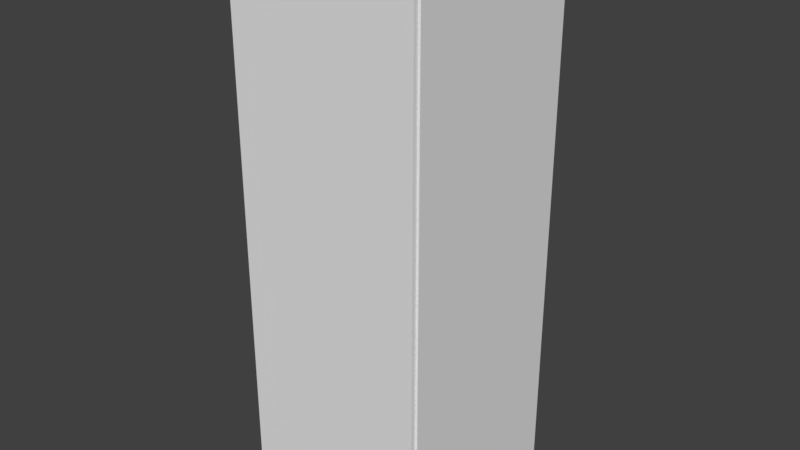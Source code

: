 # Source: LaunchSystem.blend  (saved by Blender 2.77.0; exported with 4.5.12 LTS)
import bpy
from mathutils import Matrix  # noqa: F401  (used for matrix-valued properties, if any)

bpy.ops.wm.read_factory_settings(use_empty=True)
scene = bpy.context.scene
scene.name = 'Scene'

# ---- collections
col_collection_1 = bpy.data.collections.new('Collection 1'); scene.collection.children.link(col_collection_1)
col_collection_2 = bpy.data.collections.new('Collection 2'); scene.collection.children.link(col_collection_2)
col_collection_2.hide_render = True
col_collection_2.hide_viewport = True

# ---- world
world_world = bpy.data.worlds.new('World'); scene.world = world_world
world_world.color = (0.05088, 0.05088, 0.05088)
world_world.use_sun_shadow = False
world_world.sun_shadow_jitter_overblur = 0.0
world_world.cycles.sampling_method = 'MANUAL'

# ---- meshes
me_cube_006 = bpy.data.meshes.new('Cube.006')
me_cube_006.from_pydata([(-0.5253, -0.2875, -0.1284), (-0.5253, -0.2875, 0.1825), (-0.5253, 1.332, -0.1284), (0.5253, -0.2875, -0.1284), (0.5253, -0.2875, 0.1825), (0.5253, 1.332, -0.1284), (-0.5253, -0.2249, 0.1825), (-0.5253, 1.332, -0.05406), (0.5253, 1.332, -0.05406), (0.5253, -0.2249, 0.1825), (-0.5253, -0.0263, -0.05406), (0.5253, -0.0263, -0.05406)], [], [(7, 8, 5, 2), (8, 11, 9, 4, 3, 5), (4, 1, 0, 3), (0, 2, 5, 3), (1, 6, 10, 7, 2, 0), (6, 9, 11, 10), (4, 9, 6, 1), (10, 11, 8, 7)])
me_cube_006.use_remesh_preserve_volume = False
me_cube_006.use_remesh_preserve_attributes = False
me_cube_006.use_mirror_vertex_groups = False
me_cube_006.update()
me_cube = bpy.data.meshes.new('Cube')
me_cube.from_pydata([(-1.0, -1.0, -1.0), (-1.0, -1.0, 1.0), (-1.0, 1.0, -1.0), (-1.0, 1.0, 1.0), (1.0, -1.0, -1.0), (1.0, -1.0, 1.0), (1.0, 1.0, -1.0), (1.0, 1.0, 1.0)], [], [(1, 3, 2, 0), (3, 7, 6, 2), (7, 5, 4, 6), (5, 1, 0, 4), (0, 2, 6, 4), (5, 7, 3, 1)])
me_cube.use_remesh_preserve_volume = False
me_cube.use_remesh_preserve_attributes = False
me_cube.use_mirror_vertex_groups = False
me_cube.update()

# ---- objects
ob_right_top_panel = bpy.data.objects.new('Right Top Panel', None)
ob_working = bpy.data.objects.new('Working', None)
ob_left_top_panel = bpy.data.objects.new('Left Top Panel', None)
ob_left_bottom_panel = bpy.data.objects.new('Left Bottom Panel', None)
ob_right_bottom_panel = bpy.data.objects.new('Right Bottom Panel', None)
ob_right_half = bpy.data.objects.new('Right Half', me_cube_006)
ob_left_half = bpy.data.objects.new('Left Half', me_cube_006)
ob_power_panel_cutout = bpy.data.objects.new('Power Panel Cutout', me_cube)

# ---- transforms, parenting, visibility, modifiers, constraints
ob_right_top_panel.location = (-0.1551, -0.2088, 1.171)
ob_right_top_panel.rotation_euler = (-2.443, -1.315e-07, 3.611e-07)
ob_right_top_panel.empty_image_offset = (0.0, 0.0)
ob_right_top_panel.lineart.crease_threshold = 0.0
ob_working.location = (0.0, 0.0, 0.0)
ob_working.empty_image_offset = (0.0, 0.0)
ob_working.lineart.crease_threshold = 0.0
ob_left_top_panel.location = (0.01558, -0.02859, 1.166)
ob_left_top_panel.rotation_euler = (-2.443, -1.704e-07, 1.571)
ob_left_top_panel.empty_image_offset = (0.0, 0.0)
ob_left_top_panel.lineart.crease_threshold = 0.0
ob_left_bottom_panel.location = (0.1289, -0.04836, 0.8383)
ob_left_bottom_panel.rotation_euler = (-1.571, -5.752e-08, 1.571)
ob_left_bottom_panel.empty_image_offset = (0.0, 0.0)
ob_left_bottom_panel.lineart.crease_threshold = 0.0
ob_right_bottom_panel.location = (-0.1094, -0.3272, 0.8696)
ob_right_bottom_panel.rotation_euler = (-1.571, -0.0, 0.0)
ob_right_bottom_panel.empty_image_offset = (0.0, 0.0)
ob_right_bottom_panel.lineart.crease_threshold = 0.0
ob_right_half.location = (-0.08212, -0.2732, 1.045)
ob_right_half.rotation_euler = (4.712, -0.0, 0.0)
ob_right_half.scale = (0.5316, 1.0, 1.0)
ob_right_half.lineart.crease_threshold = 0.0
ob_left_half.location = (0.07487, -0.1076, 1.045)
ob_left_half.rotation_euler = (4.712, -0.0, 1.571)
ob_left_half.scale = (0.5316, 1.0, 1.0)
ob_left_half.lineart.crease_threshold = 0.0
_m = ob_left_half.modifiers.new('Boolean', 'BOOLEAN')
_m.object = ob_power_panel_cutout
_m.solver = 'FAST'
ob_power_panel_cutout.parent = ob_working
ob_power_panel_cutout.location = (0.1117, -0.04176, -0.09772)
ob_power_panel_cutout.scale = (0.06581, 0.09289, 0.09289)
ob_power_panel_cutout.lineart.crease_threshold = 0.0

# ---- collection membership
col_collection_1.objects.link(ob_right_top_panel)
col_collection_1.objects.link(ob_working)
col_collection_1.objects.link(ob_left_top_panel)
col_collection_1.objects.link(ob_left_bottom_panel)
col_collection_1.objects.link(ob_right_bottom_panel)
col_collection_1.objects.link(ob_right_half)
col_collection_1.objects.link(ob_left_half)
col_collection_2.objects.link(ob_power_panel_cutout)

# ---- scene / render settings (as saved in the file)
scene.frame_start = 1; scene.frame_end = 250; scene.frame_set(1)
scene.render.engine = 'BLENDER_EEVEE_NEXT'
scene.render.resolution_percentage = 50
scene.render.dither_intensity = 0.0
scene.cycles.use_denoising = False
scene.cycles.samples = 128
scene.cycles.sampling_pattern = 'TABULATED_SOBOL'
scene.cycles.light_sampling_threshold = 0.0
scene.cycles.use_adaptive_sampling = False
scene.cycles.use_light_tree = False
scene.cycles.blur_glossy = 0.0
scene.cycles.sample_clamp_indirect = 0.0
scene.view_settings.view_transform = 'Standard'
bpy.context.view_layer.update()

# ---- added for rendering (the .blend has no active camera and no usable light): camera, sun
cam_auto = bpy.data.cameras.new('AutoCamera')
cam_auto.lens = 50.0
cam_auto.sensor_width = 36.0
cam_auto.clip_end = 1000.0
ob_auto_camera = bpy.data.objects.new('AutoCamera', cam_auto)
scene.collection.objects.link(ob_auto_camera)
ob_auto_camera.location = (1.5939, -2.12252, 1.86105)
ob_auto_camera.rotation_euler = (1.09748, -7.21219e-08, 0.694738)
scene.camera = ob_auto_camera
light_auto_sun = bpy.data.lights.new('AutoSun', 'SUN')
light_auto_sun.energy = 3.0
light_auto_sun.angle = 0.0523599
ob_auto_sun = bpy.data.objects.new('AutoSun', light_auto_sun)
scene.collection.objects.link(ob_auto_sun)
ob_auto_sun.rotation_euler = (0.872665, 0.174533, 0.523599)
bpy.context.view_layer.update()
